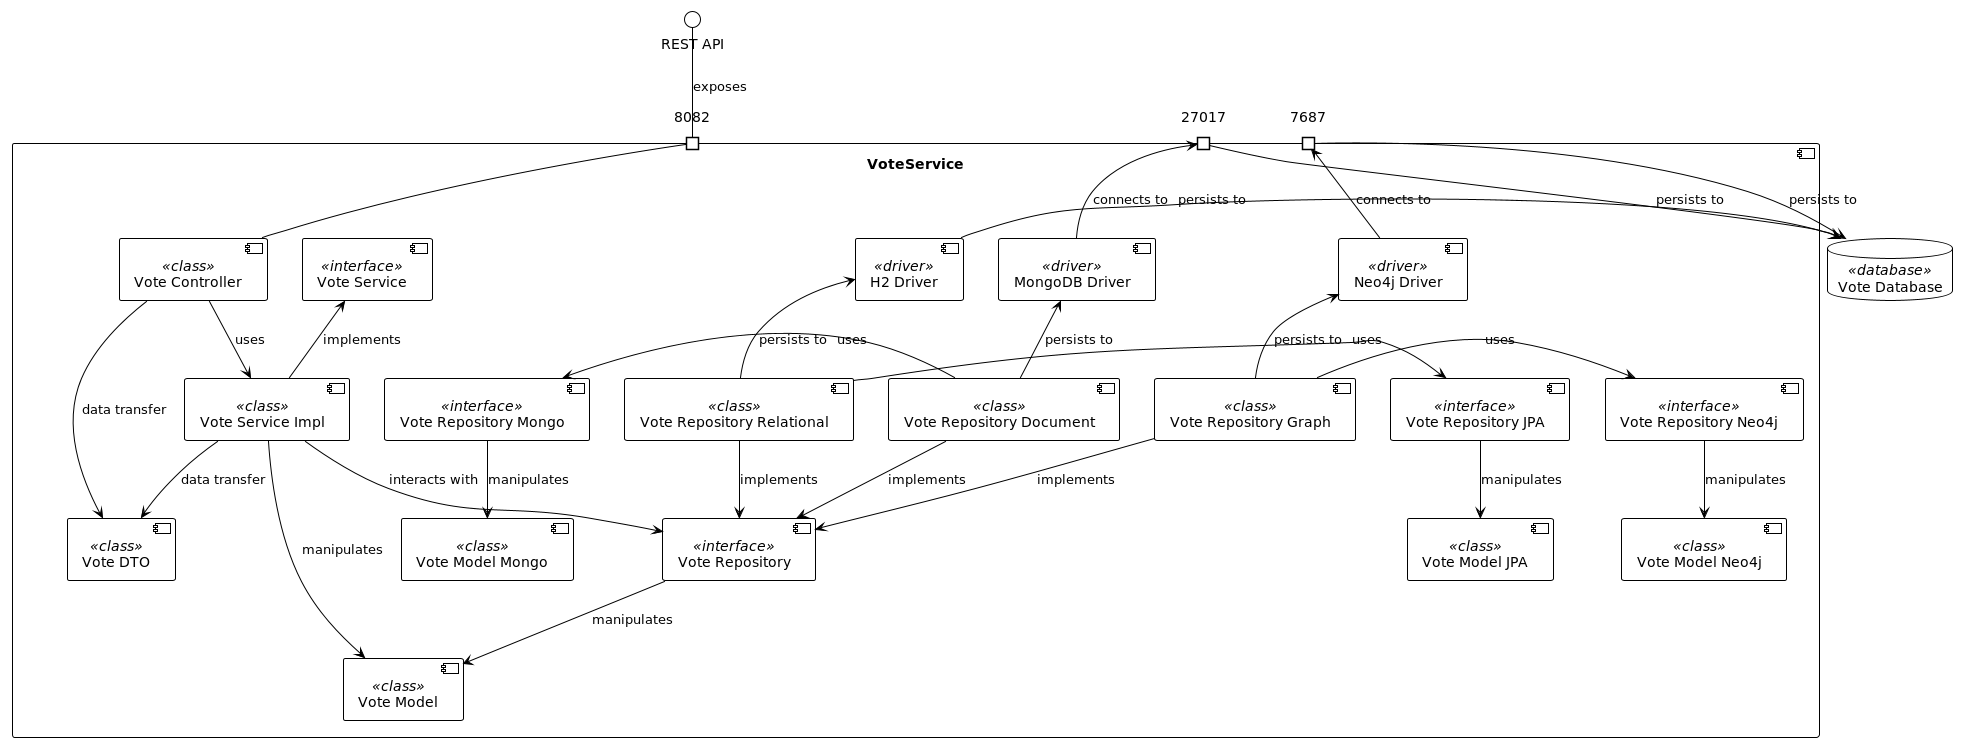

The diagram above was rendered by PlantUML. Its source (embedded in the PNG):
@startuml
!theme plain

Component VoteService {
    Port "8082" as port8082
    component "Vote Controller" as VoteCtrl <<class>>

    component "Vote Service" as VoteSvc <<interface>>
    component "Vote Service Impl" as VoteSvcImpl <<class>>

    component "Vote DTO" as VoteDTO <<class>>

    component "Vote Model" as VoteModel <<class>>
    component "Vote Model Mongo" as VoteModelMongo <<class>>

    component "Vote Model JPA" as VoteModelJPA <<class>>

    component "Vote Model Neo4j" as VoteModelNeo4j <<class>>

    component "Vote Repository" as VoteRepo <<interface>>
    component "Vote Repository Document" as VoteRepoDocument <<class>>
    component "Vote Repository Mongo" as VoteRepoMongo <<interface>>

    component "Vote Repository Relational" as VoteRepoRelational <<class>>
    component "Vote Repository JPA" as VoteRepoJPA <<interface>>

    component "Vote Repository Graph" as VoteRepoGraph <<class>>
    component "Vote Repository Neo4j" as VoteRepoNeo4j <<interface>>

    component "MongoDB Driver" as MongoDriver <<driver>>
    component "Neo4j Driver" as Neo4jDriver <<driver>>
    component "H2 Driver" as H2Driver <<driver>>


    Port "27017" as portMongo
    Port "7687" as portNeo4j
}

database "Vote Database" as VoteDB <<database>>

port8082 -up- "REST API" : exposes

VoteCtrl -up- port8082

VoteSvcImpl -up-> VoteSvc : implements

VoteCtrl -down-> VoteSvcImpl : uses
VoteCtrl -down-> VoteDTO : data transfer
VoteSvcImpl -down-> VoteDTO : data transfer
VoteSvcImpl -down-> VoteModel : manipulates

VoteRepoDocument -down-> VoteRepo : implements
VoteRepoRelational -down-> VoteRepo : implements
VoteRepoGraph -down-> VoteRepo : implements

VoteRepoDocument -right-> VoteRepoMongo : uses
VoteRepoRelational -right-> VoteRepoJPA : uses
VoteRepoGraph -right-> VoteRepoNeo4j : uses

VoteSvcImpl -down-> VoteRepo : interacts with
VoteRepo -down-> VoteModel : manipulates
VoteRepoMongo -down-> VoteModelMongo : manipulates
VoteRepoJPA -down-> VoteModelJPA : manipulates
VoteRepoNeo4j -down-> VoteModelNeo4j : manipulates

VoteRepoDocument -up-> MongoDriver : persists to
VoteRepoRelational -up-> H2Driver : persists to
VoteRepoGraph -up-> Neo4jDriver : persists to

H2Driver -up-> VoteDB : persists to

MongoDriver -down-> portMongo : connects to
Neo4jDriver -down-> portNeo4j : connects to

portMongo -down-> VoteDB : persists to
portNeo4j -down-> VoteDB : persists to

@enduml